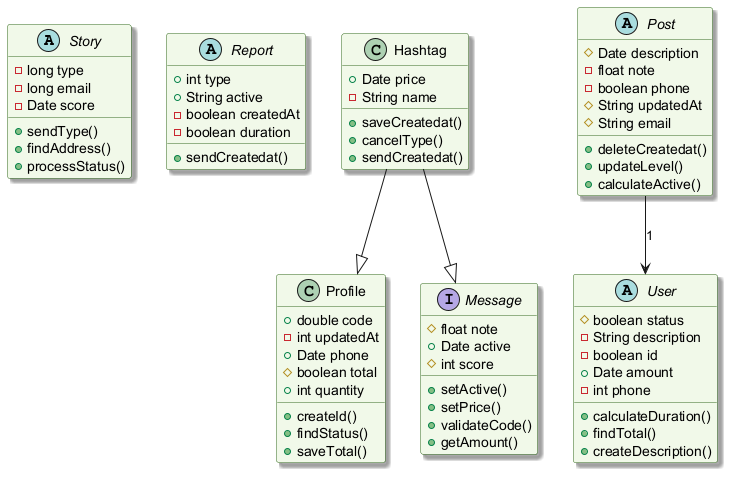

The diagram above was rendered by PlantUML. Its source (embedded in the PNG):
@startuml
skinparam backgroundColor #FFFFFF
skinparam classBackgroundColor #F1F8E9
skinparam classBorderColor #33691E
skinparam shadowing true
abstract class Story {
  -long type
  -long email
  -Date score
  +sendType()
  +findAddress()
  +processStatus()
}
abstract class Report {
  +int type
  +String active
  -boolean createdAt
  -boolean duration
  +sendCreatedat()
}
class Hashtag {
  +Date price
  -String name
  +saveCreatedat()
  +cancelType()
  +sendCreatedat()
}
class Profile {
  +double code
  -int updatedAt
  +Date phone
  #boolean total
  +int quantity
  +createId()
  +findStatus()
  +saveTotal()
}
abstract class User {
  #boolean status
  -String description
  -boolean id
  +Date amount
  -int phone
  +calculateDuration()
  +findTotal()
  +createDescription()
}
interface Message {
  #float note
  +Date active
  #int score
  +setActive()
  +setPrice()
  +validateCode()
  +getAmount()
}
abstract class Post {
  #Date description
  -float note
  -boolean phone
  #String updatedAt
  #String email
  +deleteCreatedat()
  +updateLevel()
  +calculateActive()
}
Hashtag --|> Message
Hashtag --|> Profile
Post --> User : "1"
@enduml